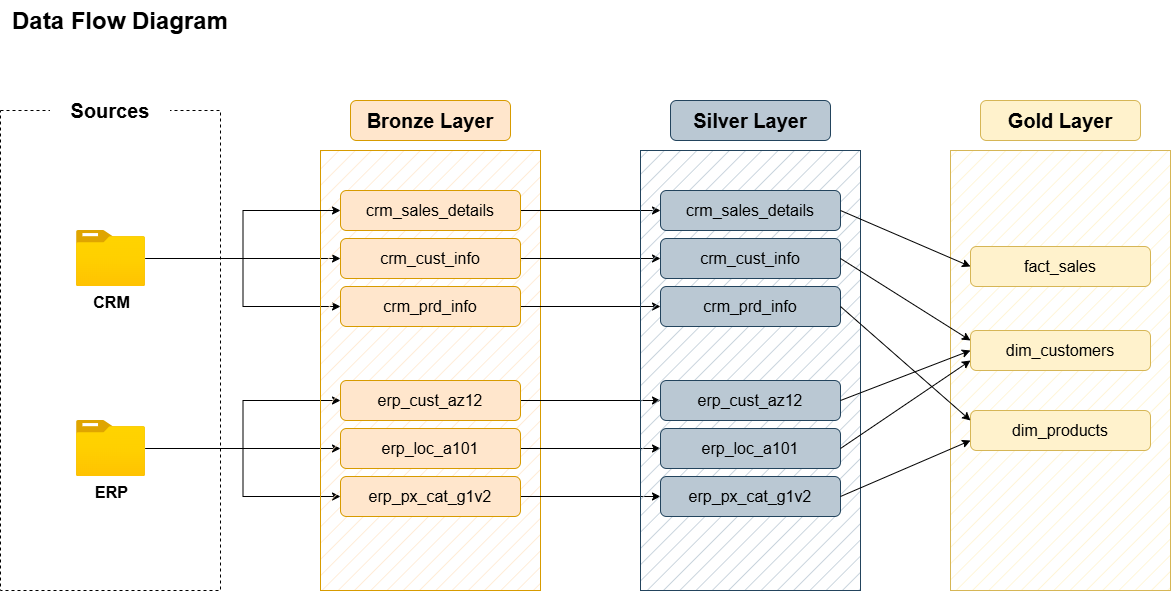

The diagram above was exported from draw.io. Its source (the exported page's mxGraphModel, read from the mxfile embedded in the PNG):
<mxGraphModel dx="1414" dy="743" grid="1" gridSize="10" guides="1" tooltips="1" connect="1" arrows="1" fold="1" page="1" pageScale="1" pageWidth="850" pageHeight="1100" math="0" shadow="0">
  <root>
    <mxCell id="0" />
    <mxCell id="1" parent="0" />
    <mxCell id="mGERZblf_OvNWpWCJujN-1" parent="1" style="rounded=0;whiteSpace=wrap;html=1;fillColor=none;dashed=1;" value="" vertex="1">
      <mxGeometry height="480" width="220" x="30" y="120" as="geometry" />
    </mxCell>
    <mxCell id="mGERZblf_OvNWpWCJujN-2" parent="1" style="text;html=1;whiteSpace=wrap;overflow=hidden;rounded=0;" value="&lt;h1 style=&quot;margin-top: 0px;&quot;&gt;Data Flow Diagram&lt;/h1&gt;" vertex="1">
      <mxGeometry height="50" width="230" x="40" y="10" as="geometry" />
    </mxCell>
    <mxCell id="mGERZblf_OvNWpWCJujN-3" parent="1" style="rounded=1;whiteSpace=wrap;html=1;strokeColor=none;" value="&lt;font style=&quot;font-size: 20px;&quot;&gt;&lt;b style=&quot;&quot;&gt;Sources&lt;/b&gt;&lt;/font&gt;" vertex="1">
      <mxGeometry height="40" width="120" x="80" y="100" as="geometry" />
    </mxCell>
    <mxCell id="mGERZblf_OvNWpWCJujN-19" edge="1" parent="1" source="mGERZblf_OvNWpWCJujN-4" style="edgeStyle=orthogonalEdgeStyle;rounded=0;orthogonalLoop=1;jettySize=auto;html=1;entryX=0;entryY=0.5;entryDx=0;entryDy=0;endArrow=classic;endFill=1;" target="mGERZblf_OvNWpWCJujN-14">
      <mxGeometry relative="1" as="geometry" />
    </mxCell>
    <mxCell id="mGERZblf_OvNWpWCJujN-39" edge="1" parent="1" source="mGERZblf_OvNWpWCJujN-4" style="edgeStyle=orthogonalEdgeStyle;rounded=0;orthogonalLoop=1;jettySize=auto;html=1;entryX=0;entryY=0.5;entryDx=0;entryDy=0;" target="mGERZblf_OvNWpWCJujN-15">
      <mxGeometry relative="1" as="geometry" />
    </mxCell>
    <mxCell id="mGERZblf_OvNWpWCJujN-4" parent="1" style="image;aspect=fixed;html=1;points=[];align=center;fontSize=12;image=img/lib/azure2/general/Folder_Blank.svg;" value="&lt;font style=&quot;font-size: 16px;&quot;&gt;&lt;b&gt;CRM&lt;/b&gt;&lt;/font&gt;" vertex="1">
      <mxGeometry height="56.00000000000001" width="69" x="106" y="240" as="geometry" />
    </mxCell>
    <mxCell id="mGERZblf_OvNWpWCJujN-22" edge="1" parent="1" source="mGERZblf_OvNWpWCJujN-10" style="edgeStyle=orthogonalEdgeStyle;rounded=0;orthogonalLoop=1;jettySize=auto;html=1;" target="mGERZblf_OvNWpWCJujN-17">
      <mxGeometry relative="1" as="geometry" />
    </mxCell>
    <mxCell id="mGERZblf_OvNWpWCJujN-23" edge="1" parent="1" source="mGERZblf_OvNWpWCJujN-10" style="edgeStyle=orthogonalEdgeStyle;rounded=0;orthogonalLoop=1;jettySize=auto;html=1;entryX=0;entryY=0.5;entryDx=0;entryDy=0;" target="mGERZblf_OvNWpWCJujN-16">
      <mxGeometry relative="1" as="geometry" />
    </mxCell>
    <mxCell id="mGERZblf_OvNWpWCJujN-24" edge="1" parent="1" source="mGERZblf_OvNWpWCJujN-10" style="edgeStyle=orthogonalEdgeStyle;rounded=0;orthogonalLoop=1;jettySize=auto;html=1;entryX=0;entryY=0.5;entryDx=0;entryDy=0;" target="mGERZblf_OvNWpWCJujN-18">
      <mxGeometry relative="1" as="geometry" />
    </mxCell>
    <mxCell id="mGERZblf_OvNWpWCJujN-10" parent="1" style="image;aspect=fixed;html=1;points=[];align=center;fontSize=12;image=img/lib/azure2/general/Folder_Blank.svg;" value="&lt;font style=&quot;font-size: 16px;&quot;&gt;&lt;b&gt;ERP&lt;/b&gt;&lt;/font&gt;" vertex="1">
      <mxGeometry height="56.00000000000001" width="69" x="106" y="430" as="geometry" />
    </mxCell>
    <mxCell id="mGERZblf_OvNWpWCJujN-11" parent="1" style="rounded=0;whiteSpace=wrap;html=1;fillColor=#ffe6cc;strokeColor=#d79b00;fillStyle=hatch;" value="" vertex="1">
      <mxGeometry height="440" width="220" x="350" y="160" as="geometry" />
    </mxCell>
    <mxCell id="mGERZblf_OvNWpWCJujN-12" parent="1" style="rounded=1;whiteSpace=wrap;html=1;strokeColor=#d79b00;fillColor=#ffe6cc;" value="&lt;font style=&quot;font-size: 20px;&quot;&gt;&lt;b style=&quot;&quot;&gt;Bronze Layer&lt;/b&gt;&lt;/font&gt;" vertex="1">
      <mxGeometry height="40" width="160" x="380" y="110" as="geometry" />
    </mxCell>
    <mxCell id="mGERZblf_OvNWpWCJujN-33" edge="1" parent="1" source="mGERZblf_OvNWpWCJujN-13" style="edgeStyle=orthogonalEdgeStyle;rounded=0;orthogonalLoop=1;jettySize=auto;html=1;entryX=0;entryY=0.5;entryDx=0;entryDy=0;" target="mGERZblf_OvNWpWCJujN-27">
      <mxGeometry relative="1" as="geometry" />
    </mxCell>
    <mxCell id="mGERZblf_OvNWpWCJujN-13" parent="1" style="rounded=1;whiteSpace=wrap;html=1;strokeColor=#d79b00;fillColor=#ffe6cc;" value="&lt;font style=&quot;font-size: 16px;&quot;&gt;crm_sales_details&lt;/font&gt;" vertex="1">
      <mxGeometry height="40" width="180" x="370" y="200" as="geometry" />
    </mxCell>
    <mxCell id="mGERZblf_OvNWpWCJujN-34" edge="1" parent="1" source="mGERZblf_OvNWpWCJujN-14" style="edgeStyle=orthogonalEdgeStyle;rounded=0;orthogonalLoop=1;jettySize=auto;html=1;entryX=0;entryY=0.5;entryDx=0;entryDy=0;" target="mGERZblf_OvNWpWCJujN-28">
      <mxGeometry relative="1" as="geometry" />
    </mxCell>
    <mxCell id="mGERZblf_OvNWpWCJujN-14" parent="1" style="rounded=1;whiteSpace=wrap;html=1;strokeColor=#d79b00;fillColor=#ffe6cc;" value="&lt;font style=&quot;font-size: 16px;&quot;&gt;crm_cust_info&lt;/font&gt;" vertex="1">
      <mxGeometry height="40" width="180" x="370" y="248" as="geometry" />
    </mxCell>
    <mxCell id="mGERZblf_OvNWpWCJujN-35" edge="1" parent="1" source="mGERZblf_OvNWpWCJujN-15" style="edgeStyle=orthogonalEdgeStyle;rounded=0;orthogonalLoop=1;jettySize=auto;html=1;entryX=0;entryY=0.5;entryDx=0;entryDy=0;" target="mGERZblf_OvNWpWCJujN-29">
      <mxGeometry relative="1" as="geometry" />
    </mxCell>
    <mxCell id="mGERZblf_OvNWpWCJujN-15" parent="1" style="rounded=1;whiteSpace=wrap;html=1;strokeColor=#d79b00;fillColor=#ffe6cc;" value="&lt;font style=&quot;font-size: 16px;&quot;&gt;crm_prd_info&lt;/font&gt;" vertex="1">
      <mxGeometry height="40" width="180" x="370" y="296" as="geometry" />
    </mxCell>
    <mxCell id="mGERZblf_OvNWpWCJujN-36" edge="1" parent="1" source="mGERZblf_OvNWpWCJujN-16" style="edgeStyle=orthogonalEdgeStyle;rounded=0;orthogonalLoop=1;jettySize=auto;html=1;entryX=0;entryY=0.5;entryDx=0;entryDy=0;" target="mGERZblf_OvNWpWCJujN-30">
      <mxGeometry relative="1" as="geometry" />
    </mxCell>
    <mxCell id="mGERZblf_OvNWpWCJujN-16" parent="1" style="rounded=1;whiteSpace=wrap;html=1;strokeColor=#d79b00;fillColor=#ffe6cc;" value="&lt;font style=&quot;font-size: 16px;&quot;&gt;erp_cust_az12&lt;/font&gt;" vertex="1">
      <mxGeometry height="40" width="180" x="370" y="390" as="geometry" />
    </mxCell>
    <mxCell id="mGERZblf_OvNWpWCJujN-37" edge="1" parent="1" source="mGERZblf_OvNWpWCJujN-17" style="edgeStyle=orthogonalEdgeStyle;rounded=0;orthogonalLoop=1;jettySize=auto;html=1;entryX=0;entryY=0.5;entryDx=0;entryDy=0;" target="mGERZblf_OvNWpWCJujN-31">
      <mxGeometry relative="1" as="geometry" />
    </mxCell>
    <mxCell id="mGERZblf_OvNWpWCJujN-17" parent="1" style="rounded=1;whiteSpace=wrap;html=1;strokeColor=#d79b00;fillColor=#ffe6cc;" value="&lt;font style=&quot;font-size: 16px;&quot;&gt;erp_loc_a101&lt;/font&gt;" vertex="1">
      <mxGeometry height="40" width="180" x="370" y="438" as="geometry" />
    </mxCell>
    <mxCell id="mGERZblf_OvNWpWCJujN-38" edge="1" parent="1" source="mGERZblf_OvNWpWCJujN-18" style="edgeStyle=orthogonalEdgeStyle;rounded=0;orthogonalLoop=1;jettySize=auto;html=1;entryX=0;entryY=0.5;entryDx=0;entryDy=0;" target="mGERZblf_OvNWpWCJujN-32">
      <mxGeometry relative="1" as="geometry" />
    </mxCell>
    <mxCell id="mGERZblf_OvNWpWCJujN-18" parent="1" style="rounded=1;whiteSpace=wrap;html=1;strokeColor=#d79b00;fillColor=#ffe6cc;" value="&lt;font style=&quot;font-size: 16px;&quot;&gt;erp_px_cat_g1v2&lt;/font&gt;" vertex="1">
      <mxGeometry height="40" width="180" x="370" y="486" as="geometry" />
    </mxCell>
    <mxCell id="mGERZblf_OvNWpWCJujN-21" edge="1" parent="1" source="mGERZblf_OvNWpWCJujN-4" style="edgeStyle=orthogonalEdgeStyle;rounded=0;orthogonalLoop=1;jettySize=auto;html=1;entryX=0;entryY=0.5;entryDx=0;entryDy=0;endArrow=classic;endFill=1;" target="mGERZblf_OvNWpWCJujN-13">
      <mxGeometry relative="1" as="geometry" />
    </mxCell>
    <mxCell id="mGERZblf_OvNWpWCJujN-25" parent="1" style="rounded=0;whiteSpace=wrap;html=1;fillColor=#bac8d3;strokeColor=#23445d;fillStyle=hatch;" value="" vertex="1">
      <mxGeometry height="440" width="220" x="670" y="160" as="geometry" />
    </mxCell>
    <mxCell id="mGERZblf_OvNWpWCJujN-26" parent="1" style="rounded=1;whiteSpace=wrap;html=1;strokeColor=#23445d;fillColor=#bac8d3;" value="&lt;font style=&quot;font-size: 20px;&quot;&gt;&lt;b style=&quot;&quot;&gt;Silver Layer&lt;/b&gt;&lt;/font&gt;" vertex="1">
      <mxGeometry height="40" width="160" x="700" y="110" as="geometry" />
    </mxCell>
    <mxCell id="mGERZblf_OvNWpWCJujN-27" parent="1" style="rounded=1;whiteSpace=wrap;html=1;strokeColor=#23445d;fillColor=#bac8d3;" value="&lt;font style=&quot;font-size: 16px;&quot;&gt;crm_sales_details&lt;/font&gt;" vertex="1">
      <mxGeometry height="40" width="180" x="690" y="200" as="geometry" />
    </mxCell>
    <mxCell id="mGERZblf_OvNWpWCJujN-28" parent="1" style="rounded=1;whiteSpace=wrap;html=1;strokeColor=#23445d;fillColor=#bac8d3;" value="&lt;font style=&quot;font-size: 16px;&quot;&gt;crm_cust_info&lt;/font&gt;" vertex="1">
      <mxGeometry height="40" width="180" x="690" y="248" as="geometry" />
    </mxCell>
    <mxCell id="mGERZblf_OvNWpWCJujN-29" parent="1" style="rounded=1;whiteSpace=wrap;html=1;strokeColor=#23445d;fillColor=#bac8d3;" value="&lt;font style=&quot;font-size: 16px;&quot;&gt;crm_prd_info&lt;/font&gt;" vertex="1">
      <mxGeometry height="40" width="180" x="690" y="296" as="geometry" />
    </mxCell>
    <mxCell id="mGERZblf_OvNWpWCJujN-30" parent="1" style="rounded=1;whiteSpace=wrap;html=1;strokeColor=#23445d;fillColor=#bac8d3;" value="&lt;font style=&quot;font-size: 16px;&quot;&gt;erp_cust_az12&lt;/font&gt;" vertex="1">
      <mxGeometry height="40" width="180" x="690" y="390" as="geometry" />
    </mxCell>
    <mxCell id="mGERZblf_OvNWpWCJujN-31" parent="1" style="rounded=1;whiteSpace=wrap;html=1;strokeColor=#23445d;fillColor=#bac8d3;" value="&lt;font style=&quot;font-size: 16px;&quot;&gt;erp_loc_a101&lt;/font&gt;" vertex="1">
      <mxGeometry height="40" width="180" x="690" y="438" as="geometry" />
    </mxCell>
    <mxCell id="mGERZblf_OvNWpWCJujN-32" parent="1" style="rounded=1;whiteSpace=wrap;html=1;strokeColor=#23445d;fillColor=#bac8d3;" value="&lt;font style=&quot;font-size: 16px;&quot;&gt;erp_px_cat_g1v2&lt;/font&gt;" vertex="1">
      <mxGeometry height="40" width="180" x="690" y="486" as="geometry" />
    </mxCell>
    <mxCell id="mGERZblf_OvNWpWCJujN-40" parent="1" style="rounded=0;whiteSpace=wrap;html=1;fillColor=#fff2cc;strokeColor=#d6b656;fillStyle=hatch;" value="" vertex="1">
      <mxGeometry height="440" width="220" x="980" y="160" as="geometry" />
    </mxCell>
    <mxCell id="mGERZblf_OvNWpWCJujN-41" parent="1" style="rounded=1;whiteSpace=wrap;html=1;strokeColor=#d6b656;fillColor=#fff2cc;" value="&lt;font style=&quot;font-size: 20px;&quot;&gt;&lt;b style=&quot;&quot;&gt;Gold Layer&lt;/b&gt;&lt;/font&gt;" vertex="1">
      <mxGeometry height="40" width="160" x="1010" y="110" as="geometry" />
    </mxCell>
    <mxCell id="mGERZblf_OvNWpWCJujN-42" parent="1" style="rounded=1;whiteSpace=wrap;html=1;strokeColor=#d6b656;fillColor=#fff2cc;" value="&lt;font style=&quot;font-size: 16px;&quot;&gt;fact_sales&lt;/font&gt;" vertex="1">
      <mxGeometry height="40" width="180" x="1000" y="256" as="geometry" />
    </mxCell>
    <mxCell id="mGERZblf_OvNWpWCJujN-44" parent="1" style="rounded=1;whiteSpace=wrap;html=1;strokeColor=#d6b656;fillColor=#fff2cc;" value="&lt;font style=&quot;font-size: 16px;&quot;&gt;dim_customers&lt;/font&gt;" vertex="1">
      <mxGeometry height="40" width="180" x="1000" y="340" as="geometry" />
    </mxCell>
    <mxCell id="mGERZblf_OvNWpWCJujN-46" parent="1" style="rounded=1;whiteSpace=wrap;html=1;strokeColor=#d6b656;fillColor=#fff2cc;" value="&lt;font style=&quot;font-size: 16px;&quot;&gt;dim_products&lt;/font&gt;" vertex="1">
      <mxGeometry height="40" width="180" x="1000" y="420" as="geometry" />
    </mxCell>
    <mxCell id="mGERZblf_OvNWpWCJujN-48" edge="1" parent="1" source="mGERZblf_OvNWpWCJujN-27" style="endArrow=classic;html=1;rounded=0;exitX=1;exitY=0.5;exitDx=0;exitDy=0;entryX=0;entryY=0.5;entryDx=0;entryDy=0;" target="mGERZblf_OvNWpWCJujN-42" value="">
      <mxGeometry height="50" relative="1" width="50" as="geometry">
        <mxPoint x="560" y="430" as="sourcePoint" />
        <mxPoint x="610" y="380" as="targetPoint" />
      </mxGeometry>
    </mxCell>
    <mxCell id="mGERZblf_OvNWpWCJujN-49" edge="1" parent="1" source="mGERZblf_OvNWpWCJujN-28" style="endArrow=classic;html=1;rounded=0;exitX=1;exitY=0.5;exitDx=0;exitDy=0;entryX=0;entryY=0.25;entryDx=0;entryDy=0;" target="mGERZblf_OvNWpWCJujN-44" value="">
      <mxGeometry height="50" relative="1" width="50" as="geometry">
        <mxPoint x="560" y="430" as="sourcePoint" />
        <mxPoint x="610" y="380" as="targetPoint" />
      </mxGeometry>
    </mxCell>
    <mxCell id="mGERZblf_OvNWpWCJujN-50" edge="1" parent="1" style="endArrow=classic;html=1;rounded=0;exitX=1;exitY=0.5;exitDx=0;exitDy=0;entryX=0;entryY=0.5;entryDx=0;entryDy=0;" target="mGERZblf_OvNWpWCJujN-44" value="">
      <mxGeometry height="50" relative="1" width="50" as="geometry">
        <mxPoint x="870" y="410" as="sourcePoint" />
        <mxPoint x="1000" y="502" as="targetPoint" />
      </mxGeometry>
    </mxCell>
    <mxCell id="mGERZblf_OvNWpWCJujN-51" edge="1" parent="1" source="mGERZblf_OvNWpWCJujN-29" style="endArrow=classic;html=1;rounded=0;exitX=1;exitY=0.5;exitDx=0;exitDy=0;entryX=0;entryY=0.25;entryDx=0;entryDy=0;" target="mGERZblf_OvNWpWCJujN-46" value="">
      <mxGeometry height="50" relative="1" width="50" as="geometry">
        <mxPoint x="870" y="320" as="sourcePoint" />
        <mxPoint x="1000" y="376" as="targetPoint" />
      </mxGeometry>
    </mxCell>
    <mxCell id="mGERZblf_OvNWpWCJujN-52" edge="1" parent="1" source="mGERZblf_OvNWpWCJujN-31" style="endArrow=classic;html=1;rounded=0;exitX=1;exitY=0.5;exitDx=0;exitDy=0;entryX=0;entryY=0.75;entryDx=0;entryDy=0;" target="mGERZblf_OvNWpWCJujN-44" value="">
      <mxGeometry height="50" relative="1" width="50" as="geometry">
        <mxPoint x="560" y="430" as="sourcePoint" />
        <mxPoint x="610" y="380" as="targetPoint" />
      </mxGeometry>
    </mxCell>
    <mxCell id="mGERZblf_OvNWpWCJujN-53" edge="1" parent="1" source="mGERZblf_OvNWpWCJujN-32" style="endArrow=classic;html=1;rounded=0;exitX=1;exitY=0.5;exitDx=0;exitDy=0;entryX=0;entryY=0.75;entryDx=0;entryDy=0;" target="mGERZblf_OvNWpWCJujN-46" value="">
      <mxGeometry height="50" relative="1" width="50" as="geometry">
        <mxPoint x="560" y="430" as="sourcePoint" />
        <mxPoint x="610" y="380" as="targetPoint" />
      </mxGeometry>
    </mxCell>
  </root>
</mxGraphModel>